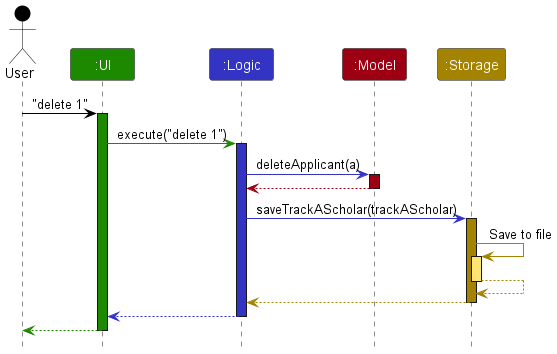

The diagram above was rendered by PlantUML. Its source (embedded in the PNG):
@startuml
!include style.puml

Actor User as user USER_COLOR
Participant ":UI" as ui UI_COLOR
Participant ":Logic" as logic LOGIC_COLOR
Participant ":Model" as model MODEL_COLOR
Participant ":Storage" as storage STORAGE_COLOR

user -[USER_COLOR]> ui : "delete 1"
activate ui UI_COLOR

ui -[UI_COLOR]> logic : execute("delete 1")
activate logic LOGIC_COLOR

logic -[LOGIC_COLOR]> model : deleteApplicant(a)
activate model MODEL_COLOR

model -[MODEL_COLOR]-> logic
deactivate model

logic -[LOGIC_COLOR]> storage : saveTrackAScholar(trackAScholar)
activate storage STORAGE_COLOR

storage -[STORAGE_COLOR]> storage : Save to file
activate storage STORAGE_COLOR_T1
storage --[STORAGE_COLOR]> storage
deactivate storage

storage --[STORAGE_COLOR]> logic
deactivate storage

logic --[LOGIC_COLOR]> ui
deactivate logic

ui--[UI_COLOR]> user
deactivate ui
@enduml